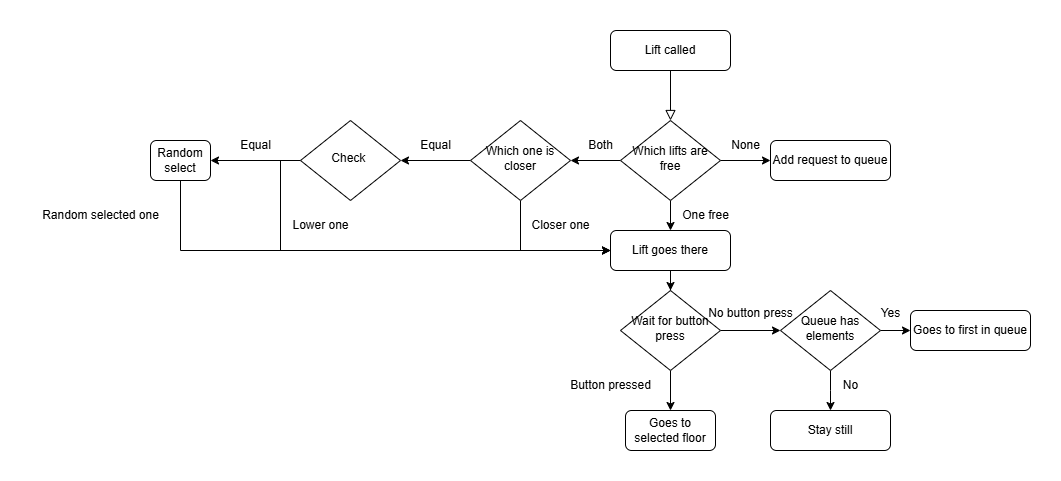

The diagram above was exported from draw.io. Its source (the exported page's mxGraphModel, read from the mxfile embedded in the PNG):
<mxGraphModel dx="2142" dy="583" grid="1" gridSize="10" guides="1" tooltips="1" connect="1" arrows="1" fold="1" page="1" pageScale="1" pageWidth="1100" pageHeight="850" math="0" shadow="0">
  <root>
    <mxCell id="0" />
    <mxCell id="1" parent="0" />
    <mxCell id="fkfF1R-vXe3DRUUu26aP-1" value="" style="rounded=0;html=1;jettySize=auto;orthogonalLoop=1;fontSize=11;endArrow=block;endFill=0;endSize=8;strokeWidth=1;shadow=0;labelBackgroundColor=none;edgeStyle=orthogonalEdgeStyle;" parent="1" source="fkfF1R-vXe3DRUUu26aP-2" target="fkfF1R-vXe3DRUUu26aP-6" edge="1">
      <mxGeometry relative="1" as="geometry" />
    </mxCell>
    <mxCell id="fkfF1R-vXe3DRUUu26aP-2" value="Lift called" style="rounded=1;whiteSpace=wrap;html=1;fontSize=12;glass=0;strokeWidth=1;shadow=0;" parent="1" vertex="1">
      <mxGeometry x="320" y="120" width="120" height="40" as="geometry" />
    </mxCell>
    <mxCell id="fkfF1R-vXe3DRUUu26aP-5" style="edgeStyle=orthogonalEdgeStyle;rounded=0;orthogonalLoop=1;jettySize=auto;html=1;" parent="1" source="fkfF1R-vXe3DRUUu26aP-6" edge="1">
      <mxGeometry relative="1" as="geometry">
        <mxPoint x="280" y="250" as="targetPoint" />
      </mxGeometry>
    </mxCell>
    <mxCell id="fkfF1R-vXe3DRUUu26aP-143" style="edgeStyle=orthogonalEdgeStyle;rounded=0;orthogonalLoop=1;jettySize=auto;html=1;" parent="1" source="fkfF1R-vXe3DRUUu26aP-6" target="fkfF1R-vXe3DRUUu26aP-53" edge="1">
      <mxGeometry relative="1" as="geometry" />
    </mxCell>
    <mxCell id="fkfF1R-vXe3DRUUu26aP-148" style="edgeStyle=orthogonalEdgeStyle;rounded=0;orthogonalLoop=1;jettySize=auto;html=1;entryX=0.5;entryY=0;entryDx=0;entryDy=0;" parent="1" source="fkfF1R-vXe3DRUUu26aP-6" target="fkfF1R-vXe3DRUUu26aP-144" edge="1">
      <mxGeometry relative="1" as="geometry" />
    </mxCell>
    <mxCell id="fkfF1R-vXe3DRUUu26aP-6" value="Which lifts are free" style="rhombus;whiteSpace=wrap;html=1;shadow=0;fontFamily=Helvetica;fontSize=12;align=center;strokeWidth=1;spacing=6;spacingTop=-4;" parent="1" vertex="1">
      <mxGeometry x="330" y="210" width="100" height="80" as="geometry" />
    </mxCell>
    <mxCell id="fkfF1R-vXe3DRUUu26aP-9" style="edgeStyle=orthogonalEdgeStyle;rounded=0;orthogonalLoop=1;jettySize=auto;html=1;entryX=1;entryY=0.5;entryDx=0;entryDy=0;" parent="1" source="fkfF1R-vXe3DRUUu26aP-12" target="fkfF1R-vXe3DRUUu26aP-121" edge="1">
      <mxGeometry relative="1" as="geometry">
        <mxPoint x="130" y="250" as="targetPoint" />
      </mxGeometry>
    </mxCell>
    <mxCell id="fkfF1R-vXe3DRUUu26aP-158" style="edgeStyle=orthogonalEdgeStyle;rounded=0;orthogonalLoop=1;jettySize=auto;html=1;entryX=0;entryY=0.5;entryDx=0;entryDy=0;exitX=0.5;exitY=1;exitDx=0;exitDy=0;" parent="1" source="fkfF1R-vXe3DRUUu26aP-12" target="fkfF1R-vXe3DRUUu26aP-144" edge="1">
      <mxGeometry relative="1" as="geometry">
        <mxPoint x="270" y="360" as="targetPoint" />
        <mxPoint x="250" y="320" as="sourcePoint" />
      </mxGeometry>
    </mxCell>
    <mxCell id="fkfF1R-vXe3DRUUu26aP-12" value="Which one is closer" style="rhombus;whiteSpace=wrap;html=1;shadow=0;fontFamily=Helvetica;fontSize=12;align=center;strokeWidth=1;spacing=6;spacingTop=-4;" parent="1" vertex="1">
      <mxGeometry x="180" y="210" width="100" height="80" as="geometry" />
    </mxCell>
    <mxCell id="fkfF1R-vXe3DRUUu26aP-13" value="Both" style="text;html=1;align=center;verticalAlign=middle;resizable=0;points=[];autosize=1;strokeColor=none;fillColor=none;" parent="1" vertex="1">
      <mxGeometry x="285" y="220" width="50" height="30" as="geometry" />
    </mxCell>
    <mxCell id="fkfF1R-vXe3DRUUu26aP-16" value="Equal" style="text;html=1;align=center;verticalAlign=middle;resizable=0;points=[];autosize=1;strokeColor=none;fillColor=none;" parent="1" vertex="1">
      <mxGeometry x="120" y="220" width="50" height="30" as="geometry" />
    </mxCell>
    <mxCell id="fkfF1R-vXe3DRUUu26aP-50" value="None" style="text;html=1;align=center;verticalAlign=middle;resizable=0;points=[];autosize=1;strokeColor=none;fillColor=none;" parent="1" vertex="1">
      <mxGeometry x="430" y="220" width="50" height="30" as="geometry" />
    </mxCell>
    <mxCell id="fkfF1R-vXe3DRUUu26aP-53" value="Add request to queue" style="rounded=1;whiteSpace=wrap;html=1;fontSize=12;glass=0;strokeWidth=1;shadow=0;" parent="1" vertex="1">
      <mxGeometry x="480" y="230" width="120" height="40" as="geometry" />
    </mxCell>
    <mxCell id="fkfF1R-vXe3DRUUu26aP-93" value="Button pressed" style="text;html=1;align=center;verticalAlign=middle;resizable=0;points=[];autosize=1;strokeColor=none;fillColor=none;" parent="1" vertex="1">
      <mxGeometry x="270" y="460" width="100" height="30" as="geometry" />
    </mxCell>
    <mxCell id="fkfF1R-vXe3DRUUu26aP-100" value="Goes to selected floor" style="rounded=1;whiteSpace=wrap;html=1;fontSize=12;glass=0;strokeWidth=1;shadow=0;" parent="1" vertex="1">
      <mxGeometry x="335" y="500" width="90" height="40" as="geometry" />
    </mxCell>
    <mxCell id="fkfF1R-vXe3DRUUu26aP-161" style="edgeStyle=orthogonalEdgeStyle;rounded=0;orthogonalLoop=1;jettySize=auto;html=1;entryX=0;entryY=0.5;entryDx=0;entryDy=0;" parent="1" source="fkfF1R-vXe3DRUUu26aP-121" target="fkfF1R-vXe3DRUUu26aP-144" edge="1">
      <mxGeometry relative="1" as="geometry">
        <mxPoint x="10" y="420" as="targetPoint" />
        <Array as="points">
          <mxPoint x="-10" y="340" />
        </Array>
      </mxGeometry>
    </mxCell>
    <mxCell id="fkfF1R-vXe3DRUUu26aP-164" style="edgeStyle=orthogonalEdgeStyle;rounded=0;orthogonalLoop=1;jettySize=auto;html=1;entryX=1;entryY=0.5;entryDx=0;entryDy=0;" parent="1" source="fkfF1R-vXe3DRUUu26aP-121" target="fkfF1R-vXe3DRUUu26aP-166" edge="1">
      <mxGeometry relative="1" as="geometry">
        <mxPoint x="-110" y="250" as="targetPoint" />
      </mxGeometry>
    </mxCell>
    <mxCell id="fkfF1R-vXe3DRUUu26aP-121" value="Check&amp;nbsp;" style="rhombus;whiteSpace=wrap;html=1;shadow=0;fontFamily=Helvetica;fontSize=12;align=center;strokeWidth=1;spacing=6;spacingTop=-4;" parent="1" vertex="1">
      <mxGeometry x="10" y="210" width="100" height="80" as="geometry" />
    </mxCell>
    <mxCell id="fkfF1R-vXe3DRUUu26aP-149" style="edgeStyle=orthogonalEdgeStyle;rounded=0;orthogonalLoop=1;jettySize=auto;html=1;entryX=0.5;entryY=0;entryDx=0;entryDy=0;" parent="1" source="fkfF1R-vXe3DRUUu26aP-144" target="fkfF1R-vXe3DRUUu26aP-145" edge="1">
      <mxGeometry relative="1" as="geometry" />
    </mxCell>
    <mxCell id="fkfF1R-vXe3DRUUu26aP-144" value="Lift goes there" style="rounded=1;whiteSpace=wrap;html=1;fontSize=12;glass=0;strokeWidth=1;shadow=0;" parent="1" vertex="1">
      <mxGeometry x="320" y="320" width="120" height="40" as="geometry" />
    </mxCell>
    <mxCell id="fkfF1R-vXe3DRUUu26aP-150" style="edgeStyle=orthogonalEdgeStyle;rounded=0;orthogonalLoop=1;jettySize=auto;html=1;entryX=0.5;entryY=0;entryDx=0;entryDy=0;" parent="1" source="fkfF1R-vXe3DRUUu26aP-145" target="fkfF1R-vXe3DRUUu26aP-100" edge="1">
      <mxGeometry relative="1" as="geometry" />
    </mxCell>
    <mxCell id="fkfF1R-vXe3DRUUu26aP-151" style="edgeStyle=orthogonalEdgeStyle;rounded=0;orthogonalLoop=1;jettySize=auto;html=1;entryX=0;entryY=0.5;entryDx=0;entryDy=0;" parent="1" source="fkfF1R-vXe3DRUUu26aP-145" target="fkfF1R-vXe3DRUUu26aP-146" edge="1">
      <mxGeometry relative="1" as="geometry" />
    </mxCell>
    <mxCell id="fkfF1R-vXe3DRUUu26aP-145" value="Wait for button press" style="rhombus;whiteSpace=wrap;html=1;shadow=0;fontFamily=Helvetica;fontSize=12;align=center;strokeWidth=1;spacing=6;spacingTop=-4;" parent="1" vertex="1">
      <mxGeometry x="330" y="380" width="100" height="80" as="geometry" />
    </mxCell>
    <mxCell id="fkfF1R-vXe3DRUUu26aP-153" style="edgeStyle=orthogonalEdgeStyle;rounded=0;orthogonalLoop=1;jettySize=auto;html=1;entryX=0;entryY=0.5;entryDx=0;entryDy=0;" parent="1" source="fkfF1R-vXe3DRUUu26aP-146" target="fkfF1R-vXe3DRUUu26aP-147" edge="1">
      <mxGeometry relative="1" as="geometry" />
    </mxCell>
    <mxCell id="fkfF1R-vXe3DRUUu26aP-154" style="edgeStyle=orthogonalEdgeStyle;rounded=0;orthogonalLoop=1;jettySize=auto;html=1;" parent="1" source="fkfF1R-vXe3DRUUu26aP-146" edge="1">
      <mxGeometry relative="1" as="geometry">
        <mxPoint x="540" y="499.9999999999998" as="targetPoint" />
      </mxGeometry>
    </mxCell>
    <mxCell id="fkfF1R-vXe3DRUUu26aP-146" value="Queue has elements" style="rhombus;whiteSpace=wrap;html=1;shadow=0;fontFamily=Helvetica;fontSize=12;align=center;strokeWidth=1;spacing=6;spacingTop=-4;" parent="1" vertex="1">
      <mxGeometry x="490" y="380" width="100" height="80" as="geometry" />
    </mxCell>
    <mxCell id="fkfF1R-vXe3DRUUu26aP-147" value="Goes to first in queue" style="rounded=1;whiteSpace=wrap;html=1;fontSize=12;glass=0;strokeWidth=1;shadow=0;" parent="1" vertex="1">
      <mxGeometry x="620" y="400" width="120" height="40" as="geometry" />
    </mxCell>
    <mxCell id="fkfF1R-vXe3DRUUu26aP-152" value="No button press" style="text;html=1;align=center;verticalAlign=middle;resizable=0;points=[];autosize=1;strokeColor=none;fillColor=none;" parent="1" vertex="1">
      <mxGeometry x="405" y="388" width="110" height="30" as="geometry" />
    </mxCell>
    <mxCell id="fkfF1R-vXe3DRUUu26aP-155" value="Stay still" style="rounded=1;whiteSpace=wrap;html=1;fontSize=12;glass=0;strokeWidth=1;shadow=0;" parent="1" vertex="1">
      <mxGeometry x="480" y="500" width="120" height="40" as="geometry" />
    </mxCell>
    <mxCell id="fkfF1R-vXe3DRUUu26aP-156" value="Yes" style="text;html=1;align=center;verticalAlign=middle;resizable=0;points=[];autosize=1;strokeColor=none;fillColor=none;" parent="1" vertex="1">
      <mxGeometry x="580" y="388" width="40" height="30" as="geometry" />
    </mxCell>
    <mxCell id="fkfF1R-vXe3DRUUu26aP-157" value="No" style="text;html=1;align=center;verticalAlign=middle;resizable=0;points=[];autosize=1;strokeColor=none;fillColor=none;" parent="1" vertex="1">
      <mxGeometry x="540" y="460" width="40" height="30" as="geometry" />
    </mxCell>
    <mxCell id="fkfF1R-vXe3DRUUu26aP-159" value="One free" style="text;html=1;align=center;verticalAlign=middle;resizable=0;points=[];autosize=1;strokeColor=none;fillColor=none;" parent="1" vertex="1">
      <mxGeometry x="380" y="290" width="70" height="30" as="geometry" />
    </mxCell>
    <mxCell id="fkfF1R-vXe3DRUUu26aP-160" value="Closer one" style="text;html=1;align=center;verticalAlign=middle;resizable=0;points=[];autosize=1;strokeColor=none;fillColor=none;" parent="1" vertex="1">
      <mxGeometry x="230" y="300" width="80" height="30" as="geometry" />
    </mxCell>
    <mxCell id="fkfF1R-vXe3DRUUu26aP-162" value="Lower one" style="text;html=1;align=center;verticalAlign=middle;resizable=0;points=[];autosize=1;strokeColor=none;fillColor=none;" parent="1" vertex="1">
      <mxGeometry x="-10" y="300" width="80" height="30" as="geometry" />
    </mxCell>
    <mxCell id="fkfF1R-vXe3DRUUu26aP-165" value="Equal" style="text;html=1;align=center;verticalAlign=middle;resizable=0;points=[];autosize=1;strokeColor=none;fillColor=none;" parent="1" vertex="1">
      <mxGeometry x="-60" y="220" width="50" height="30" as="geometry" />
    </mxCell>
    <mxCell id="fkfF1R-vXe3DRUUu26aP-167" style="edgeStyle=orthogonalEdgeStyle;rounded=0;orthogonalLoop=1;jettySize=auto;html=1;entryX=0;entryY=0.5;entryDx=0;entryDy=0;" parent="1" target="fkfF1R-vXe3DRUUu26aP-144" edge="1">
      <mxGeometry relative="1" as="geometry">
        <mxPoint x="-110" y="270" as="sourcePoint" />
        <mxPoint x="310" y="340" as="targetPoint" />
        <Array as="points">
          <mxPoint x="-110" y="340" />
        </Array>
      </mxGeometry>
    </mxCell>
    <mxCell id="fkfF1R-vXe3DRUUu26aP-166" value="Random select" style="rounded=1;whiteSpace=wrap;html=1;fontSize=12;glass=0;strokeWidth=1;shadow=0;" parent="1" vertex="1">
      <mxGeometry x="-140" y="230" width="60" height="40" as="geometry" />
    </mxCell>
    <mxCell id="fkfF1R-vXe3DRUUu26aP-168" value="Random selected one" style="text;html=1;align=center;verticalAlign=middle;resizable=0;points=[];autosize=1;strokeColor=none;fillColor=none;" parent="1" vertex="1">
      <mxGeometry x="-260" y="290" width="140" height="30" as="geometry" />
    </mxCell>
  </root>
</mxGraphModel>